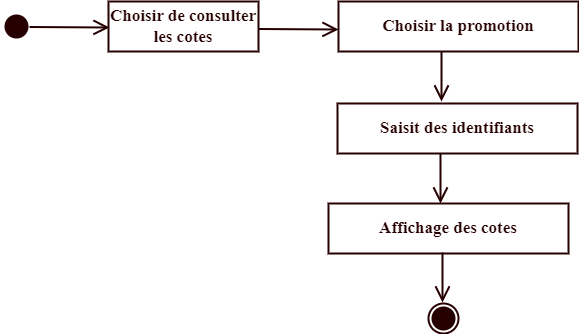

The diagram above was exported from draw.io. Its source (the exported page's mxGraphModel, read from the mxfile embedded in the PNG):
<mxGraphModel dx="880" dy="532" grid="1" gridSize="10" guides="1" tooltips="1" connect="1" arrows="1" fold="1" page="1" pageScale="1" pageWidth="850" pageHeight="1100" math="0" shadow="0">
  <root>
    <mxCell id="0" />
    <mxCell id="1" parent="0" />
    <mxCell id="aywQMZKkQ2GkjYX5Evnp-1" value="" style="ellipse;html=1;shape=startState;strokeWidth=2;fontStyle=1;fontFamily=Times New Roman;fontSize=17;labelBackgroundColor=none;strokeColor=#260000;fillColor=#260000;" vertex="1" parent="1">
      <mxGeometry x="103" y="99" width="30" height="30" as="geometry" />
    </mxCell>
    <mxCell id="aywQMZKkQ2GkjYX5Evnp-2" value="&lt;font style=&quot;font-size: 17px;&quot;&gt;Choisir de consulter les cotes&lt;/font&gt;" style="html=1;whiteSpace=wrap;fillColor=none;strokeWidth=2;strokeColor=#260000;fontStyle=1;fontFamily=Times New Roman;fontSize=17;fontColor=#260000;labelBackgroundColor=none;" vertex="1" parent="1">
      <mxGeometry x="210" y="89" width="150" height="50" as="geometry" />
    </mxCell>
    <mxCell id="aywQMZKkQ2GkjYX5Evnp-3" value="" style="endArrow=open;endFill=1;endSize=12;html=1;rounded=0;fillColor=none;strokeWidth=2;strokeColor=#260000;fontStyle=1;fontFamily=Times New Roman;fontSize=17;fontColor=#260000;labelBackgroundColor=none;" edge="1" parent="1">
      <mxGeometry width="160" relative="1" as="geometry">
        <mxPoint x="360" y="116.5" as="sourcePoint" />
        <mxPoint x="440" y="117" as="targetPoint" />
      </mxGeometry>
    </mxCell>
    <mxCell id="aywQMZKkQ2GkjYX5Evnp-4" value="&lt;font style=&quot;font-size: 17px;&quot;&gt;Choisir la promotion&lt;/font&gt;" style="html=1;whiteSpace=wrap;fillColor=none;strokeWidth=2;strokeColor=#260000;fontStyle=1;fontFamily=Times New Roman;fontSize=17;fontColor=#260000;labelBackgroundColor=none;" vertex="1" parent="1">
      <mxGeometry x="440" y="89" width="240" height="50" as="geometry" />
    </mxCell>
    <mxCell id="aywQMZKkQ2GkjYX5Evnp-5" value="" style="endArrow=open;endFill=1;endSize=12;html=1;rounded=0;fillColor=none;strokeWidth=2;strokeColor=#260000;fontStyle=1;fontFamily=Times New Roman;fontSize=17;fontColor=#260000;labelBackgroundColor=none;" edge="1" parent="1">
      <mxGeometry width="160" relative="1" as="geometry">
        <mxPoint x="543" y="139" as="sourcePoint" />
        <mxPoint x="543" y="189" as="targetPoint" />
      </mxGeometry>
    </mxCell>
    <mxCell id="aywQMZKkQ2GkjYX5Evnp-6" value="&lt;font style=&quot;font-size: 17px;&quot;&gt;&lt;span style=&quot;font-size: 17px;&quot;&gt;Affichage des cotes&lt;/span&gt;&lt;/font&gt;" style="html=1;whiteSpace=wrap;fillColor=none;strokeWidth=2;strokeColor=#260000;fontStyle=1;fontFamily=Times New Roman;fontSize=17;fontColor=#260000;labelBackgroundColor=none;" vertex="1" parent="1">
      <mxGeometry x="430" y="291" width="240" height="50" as="geometry" />
    </mxCell>
    <mxCell id="aywQMZKkQ2GkjYX5Evnp-7" value="" style="endArrow=open;endFill=1;endSize=12;html=1;rounded=0;fillColor=none;strokeWidth=2;strokeColor=#260000;fontStyle=1;fontFamily=Times New Roman;fontSize=17;fontColor=#260000;labelBackgroundColor=none;" edge="1" parent="1">
      <mxGeometry width="160" relative="1" as="geometry">
        <mxPoint x="544" y="340" as="sourcePoint" />
        <mxPoint x="544" y="390" as="targetPoint" />
      </mxGeometry>
    </mxCell>
    <mxCell id="aywQMZKkQ2GkjYX5Evnp-8" value="" style="endArrow=open;endFill=1;endSize=12;html=1;rounded=0;fillColor=none;strokeWidth=2;strokeColor=#260000;fontStyle=1;fontFamily=Times New Roman;fontSize=17;fontColor=#260000;labelBackgroundColor=none;" edge="1" parent="1">
      <mxGeometry width="160" relative="1" as="geometry">
        <mxPoint x="131" y="114.5" as="sourcePoint" />
        <mxPoint x="211" y="115" as="targetPoint" />
      </mxGeometry>
    </mxCell>
    <mxCell id="aywQMZKkQ2GkjYX5Evnp-9" value="" style="ellipse;html=1;shape=endState;strokeWidth=2;fontStyle=1;fontFamily=Times New Roman;fontSize=17;labelBackgroundColor=none;strokeColor=#260000;fillColor=#260000;" vertex="1" parent="1">
      <mxGeometry x="530" y="391" width="30" height="30" as="geometry" />
    </mxCell>
    <mxCell id="aywQMZKkQ2GkjYX5Evnp-10" value="&lt;font style=&quot;font-size: 17px;&quot;&gt;Saisit des identifiants&lt;/font&gt;" style="html=1;whiteSpace=wrap;fillColor=none;strokeWidth=2;strokeColor=#260000;fontStyle=1;fontFamily=Times New Roman;fontSize=17;fontColor=#260000;labelBackgroundColor=none;" vertex="1" parent="1">
      <mxGeometry x="439" y="191" width="240" height="50" as="geometry" />
    </mxCell>
    <mxCell id="aywQMZKkQ2GkjYX5Evnp-11" value="" style="endArrow=open;endFill=1;endSize=12;html=1;rounded=0;fillColor=none;strokeWidth=2;strokeColor=#260000;fontStyle=1;fontFamily=Times New Roman;fontSize=17;fontColor=#260000;labelBackgroundColor=none;" edge="1" parent="1">
      <mxGeometry width="160" relative="1" as="geometry">
        <mxPoint x="542" y="241" as="sourcePoint" />
        <mxPoint x="542" y="291" as="targetPoint" />
      </mxGeometry>
    </mxCell>
  </root>
</mxGraphModel>